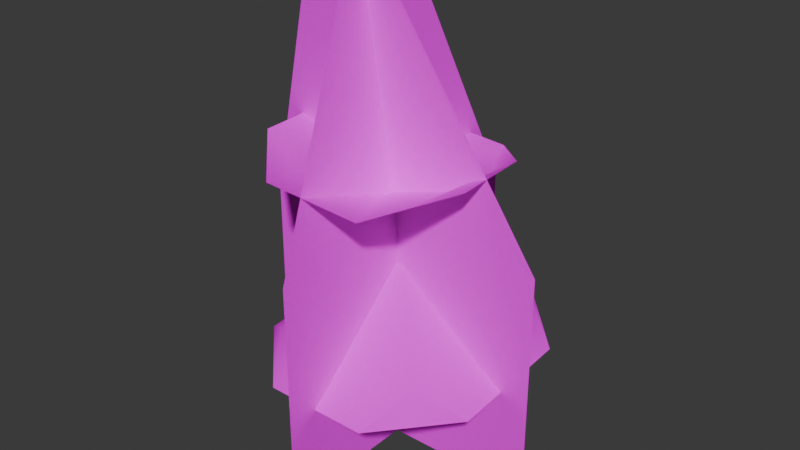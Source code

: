 # Source: plant_small_01.blend  (saved by Blender 5.2.44; exported with 4.5.12 LTS)
import bpy
from mathutils import Matrix  # noqa: F401  (used for matrix-valued properties, if any)

bpy.ops.wm.read_factory_settings(use_empty=True)
scene = bpy.context.scene
scene.name = 'Scene'

# ---- images (referenced by path relative to the original .blend; pixels are not part of the script)
import os
ASSET_DIR = os.environ.get("B2B_ASSET_DIR", "")  # directory of the original .blend (textures are referenced by path, not embedded)
HERE = os.path.dirname(os.path.abspath(__file__))  # packed textures are extracted next to this script under _unpacked/

def load_image(name, relpath, width, height, colorspace="sRGB"):
    """Load a texture the original file referenced (path relative to the .blend, or extracted next to this script)."""
    p = next((c for c in (os.path.join(HERE, relpath), os.path.join(ASSET_DIR, relpath)) if relpath and os.path.exists(c)), "")
    if p:
        img = bpy.data.images.load(p, check_existing=True)
        img.name = name
    else:  # same state as the original file: an image datablock whose file is absent (Cycles renders it pink)
        img = bpy.data.images.new(name, width, height)
        img.source = "FILE"
        img.filepath = "//" + (relpath or name)
    img.colorspace_settings.name = colorspace
    return img
img_base_color_png = load_image('base_color.png', 'textures/base_color.png', 1024, 1024, 'sRGB')
img_opacity_png = load_image('opacity.png', 'textures/opacity.png', 1024, 1024, 'sRGB')

# ---- materials (node trees are filled in below, after node groups)
mat_plant_small_01_material = bpy.data.materials.new('plant_small_01_material')
mat_plant_small_01_material.use_transparency_overlap = False
mat_plant_small_01_material.show_transparent_back = False
mat_plant_small_01_material.diffuse_color = (0.22, 0.35, 0.12, 1.0)
mat_plant_small_01_material.roughness = 1.0

# ---- material node trees
mat_plant_small_01_material.use_nodes = True; mat_plant_small_01_material.node_tree.nodes.clear()
_N = mat_plant_small_01_material.node_tree.nodes; _L = mat_plant_small_01_material.node_tree.links
n0 = _N.new('ShaderNodeBsdfPrincipled'); n0.name = 'Principled BSDF'; n0.location = (0, 300)
n0.inputs[2].default_value = 1.0
n0.inputs[10].default_value = 0.005
n0.inputs[13].default_value = 0.0
n1 = _N.new('ShaderNodeOutputMaterial'); n1.name = 'Material Output'; n1.location = (280, 300)
n2 = _N.new('ShaderNodeTexImage'); n2.name = 'Image Texture'; n2.location = (-480, 300)
n2.image = img_base_color_png
n3 = _N.new('ShaderNodeTexImage'); n3.name = 'Image Texture.001'; n3.location = (-480, 0)
n3.image = img_opacity_png
_L.new(n2.outputs[0], n0.inputs[0])
_L.new(n3.outputs[1], n0.inputs[4])
_L.new(n0.outputs[0], n1.inputs[0])
n1.is_active_output = True

# ---- world
world_world = bpy.data.worlds.new('World'); scene.world = world_world
world_world.use_nodes = True; world_world.node_tree.nodes.clear()
_N = world_world.node_tree.nodes; _L = world_world.node_tree.links
n0 = _N.new('ShaderNodeBackground'); n0.name = 'Background'; n0.location = (-200, 100)
n0.inputs[0].default_value = (0.05, 0.05, 0.05, 1.0)
n1 = _N.new('ShaderNodeOutputWorld'); n1.name = 'World Output'; n1.location = (200, 100)
_L.new(n0.outputs[0], n1.inputs[0])
n1.is_active_output = True
world_world.color = (0.2, 0.2, 0.2)

# ---- meshes
me_plant_small_01 = bpy.data.meshes.new('plant_small_01')
me_plant_small_01.from_pydata([(-1.807, -0.02723, 4.8e-07), (1.805, -0.02723, 4.8e-07), (1.805, -0.02723, 2.753), (-1.807, -0.02723, 2.753), (-0.1007, -0.02723, 5.507), (-1.232, -0.02723, 5.507), (0.0008926, 1.833, 0.0), (0.0008926, -1.779, 9.5e-07), (0.0008926, -1.779, 2.753), (0.0008926, 1.833, 2.753), (-0.4182, -0.3558, 5.507), (-0.4182, 0.7751, 5.507), (-0.6405, -1.408, 1.08), (-0.9491, -0.9398, 1.508), (-1.421, -0.6182, 1.184), (1.447, -0.5932, 1.148), (0.9549, -0.9113, 1.495), (0.6226, -1.397, 1.064), (-1.379, 0.9001, 1.362), (-0.8813, 1.126, 1.759), (-0.5549, 1.694, 1.445), (0.7073, 1.691, 1.428), (1.022, 1.132, 1.727), (1.488, 0.8923, 1.323), (-1.41, 0.3699, 3.735), (-0.9422, 0.7188, 3.625), (-0.8245, 1.39, 3.45), (-0.5748, -1.385, 3.602), (-0.7888, -0.7457, 3.454), (-1.335, -0.6171, 3.744), (0.3649, 1.437, 3.345), (0.6773, 0.7632, 3.294), (1.138, 0.5499, 3.662), (1.202, -0.4372, 3.672), (0.7821, -0.7128, 3.497), (0.5889, -1.339, 3.5), (0.04438, 0.01595, 2.349), (-0.1424, -0.007458, 3.134)], [], [(0, 1, 2), (0, 2, 3), (3, 2, 4), (3, 4, 5), (6, 7, 8), (6, 8, 9), (9, 8, 10), (9, 10, 11), (12, 13, 14), (15, 16, 17), (18, 19, 20), (21, 22, 23), (24, 25, 26), (27, 28, 29), (30, 31, 32), (33, 34, 35), (13, 18, 14), (18, 13, 19), (19, 13, 36), (12, 36, 13), (36, 12, 17), (36, 17, 16), (16, 22, 36), (22, 16, 15), (22, 15, 23), (36, 20, 19), (20, 36, 21), (21, 36, 22), (37, 26, 25), (26, 37, 30), (30, 37, 31), (29, 25, 24), (25, 29, 28), (25, 28, 37), (27, 37, 28), (37, 27, 35), (37, 35, 34), (34, 31, 37), (31, 34, 32), (32, 34, 33)])
me_plant_small_01.polygons.foreach_set('use_smooth', [True] * 40)
_uv = me_plant_small_01.uv_layers.new(name='UVMap')
_uv.uv.foreach_set('vector', [0.9956, 0.6235, 0.834, 0.6235, 0.834, 0.4996, 0.9956, 0.6235, 0.834, 0.4996, 0.9956, 0.4996, 0.9956, 0.4996, 0.834, 0.4996, 0.8977, 0.3757, 0.9956, 0.4996, 0.8977, 0.3757, 0.9483, 0.3757, 0.9956, 0.6235, 0.834, 0.6235, 0.834, 0.4996, 0.9956, 0.6235, 0.834, 0.4996, 0.9956, 0.4996, 0.9956, 0.4996, 0.834, 0.4996, 0.8977, 0.3757, 0.9956, 0.4996, 0.8977, 0.3757, 0.9483, 0.3757, 0.6609, 0.3751, 0.6889, 0.3932, 0.7038, 0.4194, 0.7093, 0.261, 0.6933, 0.288, 0.6633, 0.3053, 0.7884, 0.4194, 0.8041, 0.3926, 0.8338, 0.3751, 0.8354, 0.3053, 0.8071, 0.2874, 0.7921, 0.261, 0.6609, 0.3751, 0.6889, 0.3932, 0.7038, 0.4194, 0.7093, 0.261, 0.6933, 0.288, 0.6633, 0.3053, 0.7884, 0.4194, 0.8041, 0.3926, 0.8338, 0.3751, 0.8354, 0.3053, 0.8071, 0.2874, 0.7921, 0.261, 0.6889, 0.3932, 0.7884, 0.4194, 0.7038, 0.4194, 0.7884, 0.4194, 0.6889, 0.3932, 0.8041, 0.3926, 0.8041, 0.3926, 0.6889, 0.3932, 0.7484, 0.3404, 0.6609, 0.3751, 0.7484, 0.3404, 0.6889, 0.3932, 0.7484, 0.3404, 0.6609, 0.3751, 0.6633, 0.3053, 0.7484, 0.3404, 0.6633, 0.3053, 0.6933, 0.288, 0.6933, 0.288, 0.8071, 0.2874, 0.7484, 0.3404, 0.8071, 0.2874, 0.6933, 0.288, 0.7093, 0.261, 0.8071, 0.2874, 0.7093, 0.261, 0.7921, 0.261, 0.7484, 0.3404, 0.8338, 0.3751, 0.8041, 0.3926, 0.8338, 0.3751, 0.7484, 0.3404, 0.8354, 0.3053, 0.8354, 0.3053, 0.7484, 0.3404, 0.8071, 0.2874, 0.7484, 0.3404, 0.7038, 0.4194, 0.6889, 0.3932, 0.7038, 0.4194, 0.7484, 0.3404, 0.7884, 0.4194, 0.7884, 0.4194, 0.7484, 0.3404, 0.8041, 0.3926, 0.6633, 0.3053, 0.6889, 0.3932, 0.6609, 0.3751, 0.6889, 0.3932, 0.6633, 0.3053, 0.6933, 0.288, 0.6889, 0.3932, 0.6933, 0.288, 0.7484, 0.3404, 0.7093, 0.261, 0.7484, 0.3404, 0.6933, 0.288, 0.7484, 0.3404, 0.7093, 0.261, 0.7921, 0.261, 0.7484, 0.3404, 0.7921, 0.261, 0.8071, 0.2874, 0.8071, 0.2874, 0.8041, 0.3926, 0.7484, 0.3404, 0.8041, 0.3926, 0.8071, 0.2874, 0.8338, 0.3751, 0.8338, 0.3751, 0.8071, 0.2874, 0.8354, 0.3053])
me_plant_small_01.materials.append(mat_plant_small_01_material)
me_plant_small_01.update()
me_plant_small_01.normals_split_custom_set([tuple(v) for v in zip(*[iter([0.0, -1.0, 3.018e-07, 0.0, -1.0, 3.027e-07, 0.0, -1.0, 3.02e-07, 0.0, -1.0, 3.018e-07, 0.0, -1.0, 3.02e-07, 0.0, -1.0, 3.015e-07, 0.0, -1.0, 3.015e-07, 0.0, -1.0, 3.02e-07, 0.0, -1.0, 3.017e-07, 0.0, -1.0, 3.015e-07, 0.0, -1.0, 3.017e-07, 0.0, -1.0, 3.015e-07, -1.0, -9.422e-12, 0.0, -1.0, 0.0, 0.0, -0.9981, -1.468e-08, -0.0621, -1.0, -9.422e-12, 0.0, -0.9981, -1.468e-08, -0.0621, -0.9978, -2.69e-08, -0.06559, -0.9978, -2.69e-08, -0.06559, -0.9981, -1.468e-08, -0.0621, -0.9886, -8.168e-08, -0.1505, -0.9978, -2.69e-08, -0.06559, -0.9886, -8.168e-08, -0.1505, -0.9886, -1.397e-07, -0.1505, -0.1465, -0.7184, 0.6801, -0.4679, -0.5448, 0.6959, -0.6559, -0.2413, 0.7152, 0.6645, -0.2658, 0.6984, 0.4768, -0.5522, 0.6839, 0.1672, -0.7158, 0.678, -0.6468, 0.09637, 0.7565, -0.4551, 0.3796, 0.8055, -0.1409, 0.5396, 0.8301, 0.1726, 0.5386, 0.8247, 0.4895, 0.366, 0.7915, 0.6735, 0.06789, 0.7361, 0.373, 0.007238, 0.9278, 0.2041, 0.05422, 0.9774, 0.1546, -0.04529, 0.9869, 0.1204, 0.2811, 0.9521, 0.3164, 0.19, 0.9294, 0.4548, 0.06273, 0.8884, 0.02074, -0.1581, 0.9872, -0.3572, -0.1524, 0.9215, -0.4784, -0.01673, 0.878, -0.4172, 0.08768, 0.9046, -0.3121, 0.1587, 0.9367, -0.07338, 0.2369, 0.9688, -0.4679, -0.5448, 0.6959, -0.6468, 0.09637, 0.7565, -0.6559, -0.2413, 0.7152, -0.6468, 0.09637, 0.7565, -0.4679, -0.5448, 0.6959, -0.4551, 0.3796, 0.8055, -0.4551, 0.3796, 0.8055, -0.4679, -0.5448, 0.6959, 0.01269, -0.1173, 0.993, -0.1465, -0.7184, 0.6801, 0.01269, -0.1173, 0.993, -0.4679, -0.5448, 0.6959, 0.01269, -0.1173, 0.993, -0.1465, -0.7184, 0.6801, 0.1672, -0.7158, 0.678, 0.01269, -0.1173, 0.993, 0.1672, -0.7158, 0.678, 0.4768, -0.5522, 0.6839, 0.4768, -0.5522, 0.6839, 0.4895, 0.366, 0.7915, 0.01269, -0.1173, 0.993, 0.4895, 0.366, 0.7915, 0.4768, -0.5522, 0.6839, 0.6645, -0.2658, 0.6984, 0.4895, 0.366, 0.7915, 0.6645, -0.2658, 0.6984, 0.6735, 0.06789, 0.7361, 0.01269, -0.1173, 0.993, -0.1409, 0.5396, 0.8301, -0.4551, 0.3796, 0.8055, -0.1409, 0.5396, 0.8301, 0.01269, -0.1173, 0.993, 0.1726, 0.5386, 0.8247, 0.1726, 0.5386, 0.8247, 0.01269, -0.1173, 0.993, 0.4895, 0.366, 0.7915, 0.05917, 0.04886, 0.9971, 0.1546, -0.04529, 0.9869, 0.2041, 0.05422, 0.9774, 0.1546, -0.04529, 0.9869, 0.05917, 0.04886, 0.9971, 0.02074, -0.1581, 0.9872, 0.02074, -0.1581, 0.9872, 0.05917, 0.04886, 0.9971, -0.3572, -0.1524, 0.9215, 0.4548, 0.06273, 0.8884, 0.2041, 0.05422, 0.9774, 0.373, 0.007238, 0.9278, 0.2041, 0.05422, 0.9774, 0.4548, 0.06273, 0.8884, 0.3164, 0.19, 0.9294, 0.2041, 0.05422, 0.9774, 0.3164, 0.19, 0.9294, 0.05917, 0.04886, 0.9971, 0.1204, 0.2811, 0.9521, 0.05917, 0.04886, 0.9971, 0.3164, 0.19, 0.9294, 0.05917, 0.04886, 0.9971, 0.1204, 0.2811, 0.9521, -0.07338, 0.2369, 0.9688, 0.05917, 0.04886, 0.9971, -0.07338, 0.2369, 0.9688, -0.3121, 0.1587, 0.9367, -0.3121, 0.1587, 0.9367, -0.3572, -0.1524, 0.9215, 0.05917, 0.04886, 0.9971, -0.3572, -0.1524, 0.9215, -0.3121, 0.1587, 0.9367, -0.4784, -0.01673, 0.878, -0.4784, -0.01673, 0.878, -0.3121, 0.1587, 0.9367, -0.4172, 0.08768, 0.9046])] * 3)])

# ---- objects
ob_plant_small_01 = bpy.data.objects.new('plant_small_01', me_plant_small_01)

# ---- transforms, parenting, visibility, modifiers, constraints
ob_plant_small_01.location = (0.0, 0.0, 0.0)

# ---- collection membership
scene.collection.objects.link(ob_plant_small_01)

# ---- scene / render settings (as saved in the file)
scene.frame_start = 1; scene.frame_end = 250; scene.frame_set(1)
scene.render.engine = 'BLENDER_EEVEE_NEXT'
scene.render.bake_bias = 0.0
scene.render.bake_samples = 0
scene.render.compositor_device = 'GPU'
scene.eevee.use_volume_custom_range = False
scene.eevee.fast_gi_thickness_near = 0.1
scene.eevee.fast_gi_thickness_far = 0.0
scene.eevee.ray_tracing_options.screen_trace_thickness = 0.1
bpy.context.view_layer.update()

# ---- added for rendering (the .blend has no active camera and no usable light): camera, sun
cam_auto = bpy.data.cameras.new('AutoCamera')
cam_auto.lens = 50.0
cam_auto.sensor_width = 36.0
cam_auto.clip_end = 1000.0
ob_auto_camera = bpy.data.objects.new('AutoCamera', cam_auto)
scene.collection.objects.link(ob_auto_camera)
ob_auto_camera.location = (6.94821, -8.31169, 8.31268)
ob_auto_camera.rotation_euler = (1.09748, -7.21219e-08, 0.694738)
scene.camera = ob_auto_camera
light_auto_sun = bpy.data.lights.new('AutoSun', 'SUN')
light_auto_sun.energy = 3.0
light_auto_sun.angle = 0.0523599
ob_auto_sun = bpy.data.objects.new('AutoSun', light_auto_sun)
scene.collection.objects.link(ob_auto_sun)
ob_auto_sun.rotation_euler = (0.872665, 0.174533, 0.523599)
bpy.context.view_layer.update()
